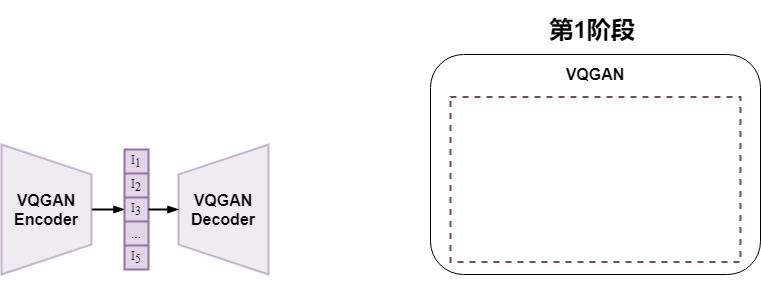

The diagram above was exported from draw.io. Its source (the exported page's mxGraphModel, read from the mxfile embedded in the PNG):
<mxGraphModel dx="1727" dy="2063" grid="1" gridSize="10" guides="1" tooltips="1" connect="1" arrows="1" fold="1" page="1" pageScale="1" pageWidth="827" pageHeight="1169" math="0" shadow="0">
  <root>
    <mxCell id="0" />
    <mxCell id="1" parent="0" />
    <mxCell id="xY53qdC4lzhUrGv78oY5-54" style="edgeStyle=orthogonalEdgeStyle;rounded=0;orthogonalLoop=1;jettySize=auto;html=1;exitX=0.5;exitY=0;exitDx=0;exitDy=0;entryX=0;entryY=0.5;entryDx=0;entryDy=0;endArrow=blockThin;endFill=1;strokeWidth=2;" edge="1" parent="1" source="xY53qdC4lzhUrGv78oY5-2" target="xY53qdC4lzhUrGv78oY5-34">
      <mxGeometry relative="1" as="geometry" />
    </mxCell>
    <mxCell id="xY53qdC4lzhUrGv78oY5-2" value="&lt;b style=&quot;font-size: 16px&quot;&gt;VQGAN&lt;br&gt;Encoder&lt;/b&gt;" style="verticalLabelPosition=middle;verticalAlign=middle;html=1;shape=trapezoid;perimeter=trapezoidPerimeter;whiteSpace=wrap;size=0.23;arcSize=10;flipV=1;labelPosition=center;align=center;rotation=0;direction=south;strokeColor=#9673a6;strokeWidth=2;fillColor=#E1D5E7;opacity=50;" vertex="1" parent="1">
      <mxGeometry x="241" y="80" width="90" height="130" as="geometry" />
    </mxCell>
    <mxCell id="xY53qdC4lzhUrGv78oY5-3" value="&lt;b style=&quot;font-size: 16px&quot;&gt;VQGAN&lt;br&gt;Decoder&lt;/b&gt;" style="verticalLabelPosition=middle;verticalAlign=middle;html=1;shape=trapezoid;perimeter=trapezoidPerimeter;whiteSpace=wrap;size=0.23;arcSize=10;flipV=1;labelPosition=center;align=center;rotation=0;direction=north;fillColor=#E1D5E7;strokeColor=#9673a6;opacity=50;strokeWidth=2;" vertex="1" parent="1">
      <mxGeometry x="418" y="80" width="90" height="130" as="geometry" />
    </mxCell>
    <mxCell id="xY53qdC4lzhUrGv78oY5-4" value="" style="shape=table;html=1;whiteSpace=wrap;startSize=0;container=1;collapsible=0;childLayout=tableLayout;fillColor=#e1d5e7;strokeColor=#9673a6;strokeWidth=2;" vertex="1" parent="1">
      <mxGeometry x="364" y="85" width="24" height="120" as="geometry" />
    </mxCell>
    <mxCell id="xY53qdC4lzhUrGv78oY5-38" style="shape=partialRectangle;html=1;whiteSpace=wrap;collapsible=0;dropTarget=0;pointerEvents=0;fillColor=none;top=0;left=0;bottom=0;right=0;points=[[0,0.5],[1,0.5]];portConstraint=eastwest;" vertex="1" parent="xY53qdC4lzhUrGv78oY5-4">
      <mxGeometry width="24" height="24" as="geometry" />
    </mxCell>
    <mxCell id="xY53qdC4lzhUrGv78oY5-39" value="&lt;font face=&quot;Times New Roman&quot;&gt;I&lt;sub&gt;1&lt;/sub&gt;&lt;/font&gt;" style="shape=partialRectangle;html=1;whiteSpace=wrap;connectable=0;fillColor=none;top=0;left=0;bottom=0;right=0;overflow=hidden;pointerEvents=1;" vertex="1" parent="xY53qdC4lzhUrGv78oY5-38">
      <mxGeometry width="24" height="24" as="geometry">
        <mxRectangle width="24" height="24" as="alternateBounds" />
      </mxGeometry>
    </mxCell>
    <mxCell id="xY53qdC4lzhUrGv78oY5-36" style="shape=partialRectangle;html=1;whiteSpace=wrap;collapsible=0;dropTarget=0;pointerEvents=0;fillColor=none;top=0;left=0;bottom=0;right=0;points=[[0,0.5],[1,0.5]];portConstraint=eastwest;" vertex="1" parent="xY53qdC4lzhUrGv78oY5-4">
      <mxGeometry y="24" width="24" height="24" as="geometry" />
    </mxCell>
    <mxCell id="xY53qdC4lzhUrGv78oY5-37" value="&lt;span style=&quot;font-family: &amp;#34;times new roman&amp;#34;&quot;&gt;I&lt;/span&gt;&lt;sub style=&quot;font-family: &amp;#34;times new roman&amp;#34;&quot;&gt;2&lt;/sub&gt;" style="shape=partialRectangle;html=1;whiteSpace=wrap;connectable=0;fillColor=none;top=0;left=0;bottom=0;right=0;overflow=hidden;pointerEvents=1;" vertex="1" parent="xY53qdC4lzhUrGv78oY5-36">
      <mxGeometry width="24" height="24" as="geometry">
        <mxRectangle width="24" height="24" as="alternateBounds" />
      </mxGeometry>
    </mxCell>
    <mxCell id="xY53qdC4lzhUrGv78oY5-34" style="shape=partialRectangle;html=1;whiteSpace=wrap;collapsible=0;dropTarget=0;pointerEvents=0;fillColor=none;top=0;left=0;bottom=0;right=0;points=[[0,0.5],[1,0.5]];portConstraint=eastwest;" vertex="1" parent="xY53qdC4lzhUrGv78oY5-4">
      <mxGeometry y="48" width="24" height="24" as="geometry" />
    </mxCell>
    <mxCell id="xY53qdC4lzhUrGv78oY5-35" value="&lt;span style=&quot;font-family: &amp;#34;times new roman&amp;#34;&quot;&gt;I&lt;/span&gt;&lt;sub style=&quot;font-family: &amp;#34;times new roman&amp;#34;&quot;&gt;3&lt;/sub&gt;" style="shape=partialRectangle;html=1;whiteSpace=wrap;connectable=0;fillColor=none;top=0;left=0;bottom=0;right=0;overflow=hidden;pointerEvents=1;" vertex="1" parent="xY53qdC4lzhUrGv78oY5-34">
      <mxGeometry width="24" height="24" as="geometry">
        <mxRectangle width="24" height="24" as="alternateBounds" />
      </mxGeometry>
    </mxCell>
    <mxCell id="xY53qdC4lzhUrGv78oY5-5" value="" style="shape=partialRectangle;html=1;whiteSpace=wrap;collapsible=0;dropTarget=0;pointerEvents=0;fillColor=none;top=0;left=0;bottom=0;right=0;points=[[0,0.5],[1,0.5]];portConstraint=eastwest;" vertex="1" parent="xY53qdC4lzhUrGv78oY5-4">
      <mxGeometry y="72" width="24" height="24" as="geometry" />
    </mxCell>
    <mxCell id="xY53qdC4lzhUrGv78oY5-30" value="&lt;span style=&quot;line-height: 10%&quot;&gt;...&lt;/span&gt;" style="shape=partialRectangle;html=1;whiteSpace=wrap;connectable=0;fillColor=none;top=0;left=0;bottom=0;right=0;overflow=hidden;pointerEvents=1;flipH=0;flipV=1;" vertex="1" parent="xY53qdC4lzhUrGv78oY5-5">
      <mxGeometry width="24" height="24" as="geometry">
        <mxRectangle width="24" height="24" as="alternateBounds" />
      </mxGeometry>
    </mxCell>
    <mxCell id="xY53qdC4lzhUrGv78oY5-20" style="shape=partialRectangle;html=1;whiteSpace=wrap;collapsible=0;dropTarget=0;pointerEvents=0;fillColor=none;top=0;left=0;bottom=0;right=0;points=[[0,0.5],[1,0.5]];portConstraint=eastwest;" vertex="1" parent="xY53qdC4lzhUrGv78oY5-4">
      <mxGeometry y="96" width="24" height="24" as="geometry" />
    </mxCell>
    <mxCell id="xY53qdC4lzhUrGv78oY5-31" value="&lt;span style=&quot;font-family: &amp;#34;times new roman&amp;#34;&quot;&gt;I&lt;/span&gt;&lt;sub style=&quot;font-family: &amp;#34;times new roman&amp;#34;&quot;&gt;5&lt;/sub&gt;" style="shape=partialRectangle;html=1;whiteSpace=wrap;connectable=0;fillColor=none;top=0;left=0;bottom=0;right=0;overflow=hidden;pointerEvents=1;" vertex="1" parent="xY53qdC4lzhUrGv78oY5-20">
      <mxGeometry width="24" height="24" as="geometry">
        <mxRectangle width="24" height="24" as="alternateBounds" />
      </mxGeometry>
    </mxCell>
    <mxCell id="xY53qdC4lzhUrGv78oY5-50" style="edgeStyle=orthogonalEdgeStyle;rounded=0;orthogonalLoop=1;jettySize=auto;html=1;exitX=1;exitY=0.5;exitDx=0;exitDy=0;strokeWidth=2;endFill=1;endArrow=blockThin;" edge="1" parent="1" source="xY53qdC4lzhUrGv78oY5-34" target="xY53qdC4lzhUrGv78oY5-3">
      <mxGeometry relative="1" as="geometry" />
    </mxCell>
    <mxCell id="xY53qdC4lzhUrGv78oY5-60" value="" style="group" vertex="1" connectable="0" parent="1">
      <mxGeometry x="660" y="-64" width="330" height="284" as="geometry" />
    </mxCell>
    <mxCell id="xY53qdC4lzhUrGv78oY5-56" value="" style="group" vertex="1" connectable="0" parent="xY53qdC4lzhUrGv78oY5-60">
      <mxGeometry y="64" width="330" height="220" as="geometry" />
    </mxCell>
    <mxCell id="xY53qdC4lzhUrGv78oY5-58" value="" style="group" vertex="1" connectable="0" parent="xY53qdC4lzhUrGv78oY5-56">
      <mxGeometry x="10" y="-10" width="330" height="220" as="geometry" />
    </mxCell>
    <mxCell id="xY53qdC4lzhUrGv78oY5-1" value="" style="rounded=1;whiteSpace=wrap;html=1;" vertex="1" parent="xY53qdC4lzhUrGv78oY5-58">
      <mxGeometry width="330" height="220" as="geometry" />
    </mxCell>
    <mxCell id="xY53qdC4lzhUrGv78oY5-52" value="" style="rounded=0;whiteSpace=wrap;html=1;fillColor=none;strokeColor=#734963;dashed=1;strokeWidth=2;" vertex="1" parent="xY53qdC4lzhUrGv78oY5-58">
      <mxGeometry x="20" y="42.5" width="290" height="165" as="geometry" />
    </mxCell>
    <mxCell id="xY53qdC4lzhUrGv78oY5-55" value="&lt;b&gt;&lt;font style=&quot;font-size: 16px&quot;&gt;VQGAN&lt;/font&gt;&lt;/b&gt;" style="text;html=1;strokeColor=none;fillColor=none;align=center;verticalAlign=middle;whiteSpace=wrap;rounded=0;dashed=1;" vertex="1" parent="xY53qdC4lzhUrGv78oY5-58">
      <mxGeometry x="145" y="10" width="40" height="20" as="geometry" />
    </mxCell>
    <mxCell id="xY53qdC4lzhUrGv78oY5-59" value="&lt;font style=&quot;font-size: 24px&quot;&gt;&lt;b&gt;第1阶段&lt;/b&gt;&lt;/font&gt;" style="text;html=1;strokeColor=none;fillColor=none;align=center;verticalAlign=middle;whiteSpace=wrap;rounded=0;dashed=1;opacity=50;" vertex="1" parent="xY53qdC4lzhUrGv78oY5-60">
      <mxGeometry x="127" y="14" width="90" height="30" as="geometry" />
    </mxCell>
  </root>
</mxGraphModel>